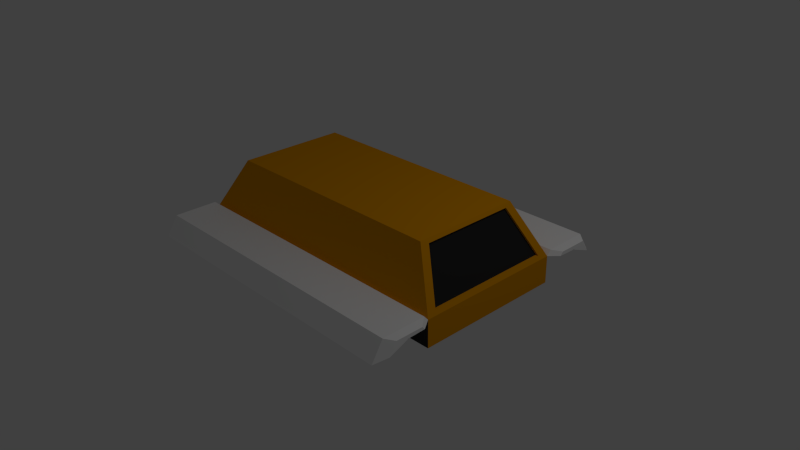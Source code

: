 # Source: tank.blend  (saved by Blender 2.67.0; exported with 4.5.12 LTS)
import bpy
from mathutils import Matrix  # noqa: F401  (used for matrix-valued properties, if any)

bpy.ops.wm.read_factory_settings(use_empty=True)
scene = bpy.context.scene
scene.name = 'Scene'

# ---- collections
col_collection_1 = bpy.data.collections.new('Collection 1'); scene.collection.children.link(col_collection_1)

# ---- materials (node trees are filled in below, after node groups)
mat_metal = bpy.data.materials.new('metal')
mat_metal.alpha_threshold = 0.0
mat_metal.use_transparent_shadow = False
mat_metal.diffuse_color = (0.5071, 0.5071, 0.5071, 1.0)
mat_metal.roughness = 0.5
mat_metal.specular_intensity = 0.9
mat_metal.line_color = (0.0, 0.0, 0.0, 1.0)
mat_matte_black = bpy.data.materials.new('matte black')
mat_matte_black.alpha_threshold = 0.0
mat_matte_black.use_transparent_shadow = False
mat_matte_black.diffuse_color = (0.02721, 0.02721, 0.02721, 1.0)
mat_matte_black.roughness = 0.5
mat_matte_black.specular_intensity = 0.1
mat_matte_black.line_color = (0.0, 0.0, 0.0, 1.0)
mat_white = bpy.data.materials.new('white')
mat_white.alpha_threshold = 0.0
mat_white.use_transparent_shadow = False
mat_white.diffuse_color = (1.0, 1.0, 1.0, 1.0)
mat_white.roughness = 0.5
mat_white.specular_intensity = 0.0
mat_white.line_color = (0.0, 0.0, 0.0, 1.0)
mat_material_001 = bpy.data.materials.new('Material.001')
mat_material_001.alpha_threshold = 0.0
mat_material_001.use_transparent_shadow = False
mat_material_001.diffuse_color = (0.8, 0.3227, 0.0, 1.0)
mat_material_001.roughness = 0.5
mat_material_001.line_color = (0.0, 0.0, 0.0, 1.0)

# ---- material node trees

# ---- world
world_world = bpy.data.worlds.new('World'); scene.world = world_world
world_world.color = (0.05088, 0.05088, 0.05088)
world_world.use_sun_shadow = False
world_world.sun_shadow_jitter_overblur = 0.0
world_world.cycles.sampling_method = 'MANUAL'
world_world.cycles.sample_map_resolution = 256

# ---- cameras
cam_camera = bpy.data.cameras.new('Camera')
cam_camera.clip_end = 100.0
cam_camera.lens = 35.0
cam_camera.sensor_width = 32.0
cam_camera.sensor_height = 18.0
cam_camera.ortho_scale = 7.314
cam_camera.dof.focus_distance = 0.0
cam_camera.dof.aperture_fstop = 128.0

# ---- lights
light_lamp = bpy.data.lights.new('Lamp', 'POINT')
light_lamp.transmission_factor = 0.0
light_lamp.cutoff_distance = 30.0
light_lamp.energy = 100.0
light_lamp.shadow_buffer_clip_start = 1.001
light_lamp.shadow_soft_size = 0.1
light_lamp.shadow_maximum_resolution = 0.006
light_lamp.use_absolute_resolution = True
light_lamp.cycles.use_multiple_importance_sampling = False

# ---- meshes
me_plane = bpy.data.meshes.new('Plane')
me_plane.from_pydata([(1.0, -1.0, 0.0), (-1.0, -1.0, 0.0), (1.0, 1.0, 0.0), (-1.0, 1.0, 0.0), (1.0, -1.0, 0.3603), (-1.0, -1.0, 0.3603), (1.0, 1.0, 0.3603), (-1.0, 1.0, 0.3603), (0.805, -0.7312, 1.045), (0.805, 0.7312, 1.045), (0.9682, -0.8613, 0.4078), (0.9682, 0.8613, 0.4078), (0.8002, -0.6298, 0.9974), (0.8002, 0.6298, 0.9974), (0.8185, 0.6298, 0.9974), (0.8185, -0.6298, 0.9974), (0.9865, 0.8613, 0.4078), (0.9865, -0.8613, 0.4078), (-1.0, 1.0, 0.3603), (-1.0, -1.0, 0.3603), (-0.805, 0.7312, 1.045), (-0.805, -0.7312, 1.045), (-0.9682, 0.8613, 0.4078), (-0.9682, -0.8613, 0.4078), (-0.8002, 0.6298, 0.9974), (-0.8002, -0.6298, 0.9974), (-0.8185, -0.6298, 0.9974), (-0.8185, 0.6298, 0.9974), (-0.9865, -0.8613, 0.4078), (-0.9865, 0.8613, 0.4078), (0.805, 0.7312, 1.045), (0.805, 0.7312, 1.045), (-0.805, 0.7312, 1.045), (-1.0, 1.0, 0.3603), (0.805, 0.7312, 1.045), (-1.0, 1.0, 0.3603), (0.805, 0.7312, 1.045), (-0.805, -0.7312, 1.045), (1.048, -1.178, 0.3967), (1.048, -1.542, 0.3967), (1.048, -1.638, 0.2416), (1.048, -1.142, 0.3555), (1.0, -1.0, 0.3603), (-1.0, -1.0, 0.3603), (1.053, 1.161, 0.4008), (1.053, 1.556, 0.4008), (1.053, 1.66, 0.2328), (1.053, 1.123, 0.3562), (-1.0, 1.799, 0.177), (1.0, 1.799, 0.177), (1.0, 1.643, 0.4266), (-1.0, 1.643, 0.4266), (-1.0, 1.057, 0.4266), (1.0, 1.057, 0.4266), (1.0, -1.799, 0.177), (-1.0, -1.799, 0.177), (-1.0, -1.643, 0.4266), (1.0, -1.643, 0.4266), (1.0, -1.057, 0.4266), (-1.0, -1.057, 0.4266), (1.048, -1.363, 0.3507), (1.048, -1.385, 0.3507), (1.048, -1.391, 0.341), (1.048, -1.36, 0.3481), (1.053, 1.358, 0.3518), (1.053, 1.389, 0.3518), (1.053, 1.397, 0.3385), (1.053, 1.355, 0.3483)], [(9, 30), (30, 31), (33, 35), (36, 34)], [(1, 3, 2, 0), (5, 4, 6, 7), (2, 3, 7, 6), (0, 2, 6, 4), (3, 1, 5, 7), (1, 0, 4, 5), (8, 15, 14, 9), (15, 12, 13, 14), (16, 14, 13, 11), (15, 17, 10, 12), (8, 4, 17, 15), (6, 16, 17, 4), (6, 9, 14, 16), (16, 11, 10, 17), (12, 10, 11, 13), (20, 27, 26, 21), (27, 24, 25, 26), (28, 26, 25, 23), (27, 29, 22, 24), (20, 18, 29, 27), (19, 28, 29, 18), (19, 21, 26, 28), (28, 23, 22, 29), (24, 22, 23, 25), (7, 18, 20, 32, 31, 9, 6), (37, 21, 19, 5, 4, 8), (37, 8, 9, 31, 32, 20, 21), (53, 6, 47, 44), (51, 50, 49, 48), (52, 53, 50, 51), (7, 6, 53, 52), (50, 53, 44, 45), (49, 50, 45, 46), (57, 54, 40, 39), (57, 56, 55, 54), (58, 59, 56, 57), (42, 43, 59, 58), (58, 57, 39, 38), (42, 58, 38, 41), (41, 38, 60, 63), (38, 39, 61, 60), (39, 40, 62, 61), (44, 47, 67, 64), (45, 44, 64, 65), (46, 45, 65, 66)])
me_plane.polygons.foreach_set('material_index', [1, 0, 1, 3, 1, 1, 3, 3, 3, 3, 3, 3, 3, 3, 1, 3, 3, 3, 3, 3, 3, 3, 3, 1, 3, 3, 3, 2, 2, 2, 2, 2, 2, 2, 2, 2, 2, 2, 2, 2, 2, 2, 2, 2, 2])
me_plane.materials.append(mat_metal)
me_plane.materials.append(mat_matte_black)
me_plane.materials.append(mat_white)
me_plane.materials.append(mat_material_001)
me_plane.use_remesh_preserve_volume = False
me_plane.use_remesh_preserve_attributes = False
me_plane.use_mirror_vertex_groups = False
me_plane.update()

# ---- objects
ob_plane = bpy.data.objects.new('Plane', me_plane)
ob_lamp = bpy.data.objects.new('Lamp', light_lamp)
ob_camera = bpy.data.objects.new('Camera', cam_camera)

# ---- transforms, parenting, visibility, modifiers, constraints
ob_plane.location = (0.0, 0.0, 0.0)
ob_plane.scale = (1.989, 1.0, 1.0)
ob_plane.lineart.crease_threshold = 0.0
_vg = ob_plane.vertex_groups.new(name='Group')
ob_lamp.location = (4.076, 1.005, 5.904)
ob_lamp.rotation_euler = (0.6503, 0.05522, 1.866)
ob_lamp.lock_rotations_4d = False
ob_lamp.empty_display_type = 'ARROWS'
ob_lamp.color = (0.0, 0.0, 0.0, 0.0)
ob_lamp.lineart.crease_threshold = 0.0
ob_camera.location = (7.481, -6.508, 5.344)
ob_camera.rotation_euler = (1.109, 0.01082, 0.8149)
ob_camera.lock_rotations_4d = False
ob_camera.empty_display_type = 'ARROWS'
ob_camera.color = (0.0, 0.0, 0.0, 0.0)
ob_camera.display_type = 'WIRE'
ob_camera.lineart.crease_threshold = 0.0

# ---- collection membership
col_collection_1.objects.link(ob_plane)
col_collection_1.objects.link(ob_lamp)
col_collection_1.objects.link(ob_camera)

# ---- scene / render settings (as saved in the file)
scene.camera = ob_camera
scene.frame_start = 1; scene.frame_end = 250; scene.frame_set(1)
scene.render.engine = 'BLENDER_EEVEE_NEXT'
scene.render.image_settings.color_mode = 'RGB'
scene.render.image_settings.compression = 90
scene.render.resolution_percentage = 50
scene.render.dither_intensity = 0.0
scene.cycles.use_denoising = False
scene.cycles.samples = 10
scene.cycles.sampling_pattern = 'TABULATED_SOBOL'
scene.cycles.light_sampling_threshold = 0.0
scene.cycles.use_adaptive_sampling = False
scene.cycles.use_light_tree = False
scene.cycles.blur_glossy = 0.0
scene.cycles.volume_bounces = 1
scene.cycles.pixel_filter_type = 'GAUSSIAN'
scene.cycles.sample_clamp_indirect = 0.0
scene.view_settings.view_transform = 'Standard'
bpy.context.view_layer.update()
